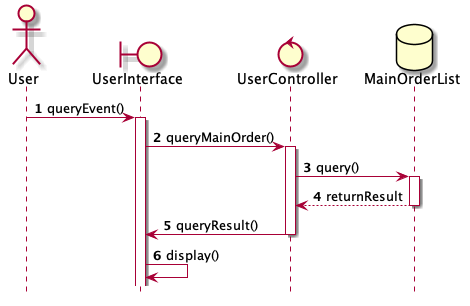

The diagram above was rendered by PlantUML. Its source (embedded in the PNG):
@startuml
	hide footbox 

	actor User as act
	boundary UserInterface as bou
	control UserController as con
	database MainOrderList as db

	autonumber
	act -> bou : queryEvent()
	activate bou

	bou -> con : queryMainOrder()
	activate con

	con -> db :  query()
	activate db

	db --> con : returnResult
	deactivate db

	con -> bou : queryResult()
	deactivate con

	bou -> bou : display()

@enduml